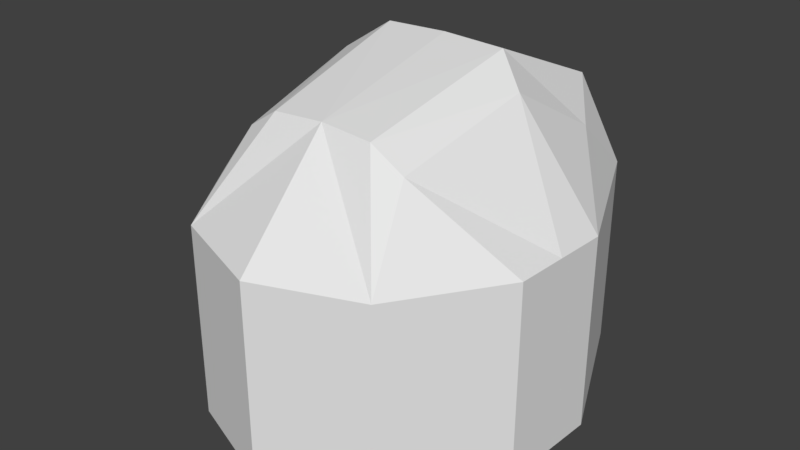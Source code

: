# Source: MG_turret_MOUNT.blend  (saved by Blender 2.79.0; exported with 4.5.12 LTS)
import bpy
from mathutils import Matrix  # noqa: F401  (used for matrix-valued properties, if any)

bpy.ops.wm.read_factory_settings(use_empty=True)
scene = bpy.context.scene
scene.name = 'Scene'

# ---- collections
col_collection_1 = bpy.data.collections.new('Collection 1'); scene.collection.children.link(col_collection_1)

# ---- world
world_world = bpy.data.worlds.new('World'); scene.world = world_world
world_world.color = (0.05088, 0.05088, 0.05088)
world_world.use_sun_shadow = False
world_world.sun_shadow_jitter_overblur = 0.0
world_world.cycles.sampling_method = 'MANUAL'

# ---- meshes
me_cube = bpy.data.meshes.new('Cube')
me_cube.from_pydata([(0.0, 0.19, -0.04883), (0.0, -0.19, -0.04883), (0.1661, -0.05349, -0.04883), (0.1712, 0.04738, -0.04883), (0.1661, -0.05349, -0.2388), (0.08183, -0.09343, 0.02756), (0.1712, 0.04738, -0.2388), (0.1059, 0.1272, 0.006867), (0.0, 0.19, -0.2388), (0.0, 0.1726, 0.03705), (0.0, -0.19, -0.2388), (0.0, -0.0951, 0.05151), (0.1068, 0.19, -0.04883), (0.09962, -0.1523, -0.04883), (0.07195, 0.1727, 0.03596), (0.09962, -0.1523, -0.2388), (0.1068, 0.19, -0.2388), (0.05065, -0.09566, 0.04809), (0.1686, -0.003055, -0.2388), (0.09386, 0.03788, 0.05995), (0.1686, -0.003055, -0.04883), (0.0, 0.05972, 0.08702), (0.0613, 0.0595, 0.08476)], [], [(4, 2, 13, 15), (12, 14, 7, 3), (20, 19, 5, 2), (16, 12, 3, 6), (18, 20, 2, 4), (22, 21, 11, 17), (2, 5, 17, 13), (13, 17, 11, 1), (15, 13, 1, 10), (19, 22, 17, 5), (8, 0, 12, 16), (0, 9, 14, 12), (7, 14, 22, 19), (14, 9, 21, 22), (6, 3, 20, 18), (3, 7, 19, 20)])
me_cube.use_remesh_preserve_volume = False
me_cube.use_remesh_preserve_attributes = False
me_cube.use_mirror_vertex_groups = False
me_cube.update()

# ---- objects
ob_mount = bpy.data.objects.new('Mount', me_cube)

# ---- transforms, parenting, visibility, modifiers, constraints
ob_mount.location = (1.22e-09, 0.0, 0.0)
ob_mount.lineart.crease_threshold = 0.0
_m = ob_mount.modifiers.new('Mirror', 'MIRROR')
_m.use_clip = True

# ---- collection membership
col_collection_1.objects.link(ob_mount)

# ---- scene / render settings (as saved in the file)
scene.frame_start = 1; scene.frame_end = 250; scene.frame_set(1)
scene.render.engine = 'BLENDER_EEVEE_NEXT'
scene.render.resolution_percentage = 50
scene.render.dither_intensity = 0.0
scene.cycles.use_denoising = False
scene.cycles.samples = 128
scene.cycles.sampling_pattern = 'TABULATED_SOBOL'
scene.cycles.use_adaptive_sampling = False
scene.cycles.use_light_tree = False
scene.cycles.blur_glossy = 0.0
scene.cycles.sample_clamp_indirect = 0.0
scene.view_settings.view_transform = 'Standard'
bpy.context.view_layer.update()

# ---- added for rendering (the .blend has no active camera and no usable light): camera, sun
cam_auto = bpy.data.cameras.new('AutoCamera')
cam_auto.lens = 50.0
cam_auto.sensor_width = 36.0
cam_auto.clip_end = 1000.0
ob_auto_camera = bpy.data.objects.new('AutoCamera', cam_auto)
scene.collection.objects.link(ob_auto_camera)
ob_auto_camera.location = (0.561039, -0.673246, 0.372946)
ob_auto_camera.rotation_euler = (1.09748, -7.21219e-08, 0.694738)
scene.camera = ob_auto_camera
light_auto_sun = bpy.data.lights.new('AutoSun', 'SUN')
light_auto_sun.energy = 3.0
light_auto_sun.angle = 0.0523599
ob_auto_sun = bpy.data.objects.new('AutoSun', light_auto_sun)
scene.collection.objects.link(ob_auto_sun)
ob_auto_sun.rotation_euler = (0.872665, 0.174533, 0.523599)
bpy.context.view_layer.update()
